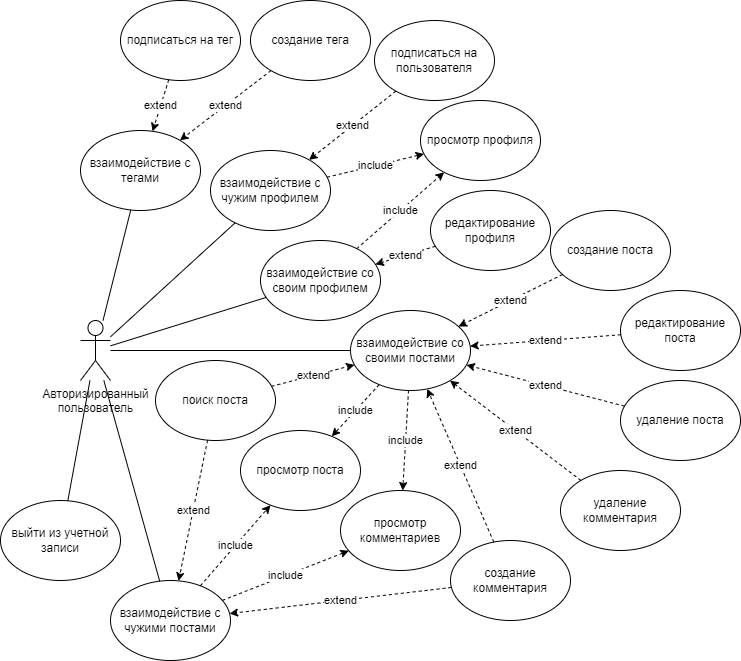

The diagram above was exported from draw.io. Its source (the exported page's mxGraphModel, read from the mxfile embedded in the PNG):
<mxGraphModel dx="1009" dy="1750" grid="1" gridSize="10" guides="1" tooltips="1" connect="1" arrows="1" fold="1" page="1" pageScale="1" pageWidth="827" pageHeight="1169" math="0" shadow="0">
  <root>
    <mxCell id="0" />
    <mxCell id="1" parent="0" />
    <mxCell id="96ZJifizX1_TAgQC58Ov-1" value="Авторизированный &lt;br&gt;пользователь" style="shape=umlActor;verticalLabelPosition=bottom;verticalAlign=top;html=1;outlineConnect=0;" parent="1" vertex="1">
      <mxGeometry x="120" y="250" width="30" height="60" as="geometry" />
    </mxCell>
    <mxCell id="96ZJifizX1_TAgQC58Ov-4" value="выйти из учетной записи" style="ellipse;whiteSpace=wrap;html=1;" parent="1" vertex="1">
      <mxGeometry x="40" y="430" width="120" height="80" as="geometry" />
    </mxCell>
    <mxCell id="96ZJifizX1_TAgQC58Ov-5" value="" style="endArrow=none;html=1;rounded=0;" parent="1" source="96ZJifizX1_TAgQC58Ov-1" target="96ZJifizX1_TAgQC58Ov-4" edge="1">
      <mxGeometry width="50" height="50" relative="1" as="geometry">
        <mxPoint x="135" y="250" as="sourcePoint" />
        <mxPoint x="440" y="280" as="targetPoint" />
      </mxGeometry>
    </mxCell>
    <mxCell id="96ZJifizX1_TAgQC58Ov-6" value="взаимодействие с чужим профилем" style="ellipse;whiteSpace=wrap;html=1;" parent="1" vertex="1">
      <mxGeometry x="250" y="80" width="120" height="80" as="geometry" />
    </mxCell>
    <mxCell id="96ZJifizX1_TAgQC58Ov-7" value="" style="endArrow=none;html=1;rounded=0;" parent="1" source="96ZJifizX1_TAgQC58Ov-1" target="96ZJifizX1_TAgQC58Ov-6" edge="1">
      <mxGeometry width="50" height="50" relative="1" as="geometry">
        <mxPoint x="390" y="320" as="sourcePoint" />
        <mxPoint x="440" y="270" as="targetPoint" />
      </mxGeometry>
    </mxCell>
    <mxCell id="96ZJifizX1_TAgQC58Ov-8" value="взаимодействие со своим профилем" style="ellipse;whiteSpace=wrap;html=1;" parent="1" vertex="1">
      <mxGeometry x="300" y="170" width="120" height="80" as="geometry" />
    </mxCell>
    <mxCell id="96ZJifizX1_TAgQC58Ov-9" value="редактирование профиля" style="ellipse;whiteSpace=wrap;html=1;" parent="1" vertex="1">
      <mxGeometry x="470" y="120" width="120" height="80" as="geometry" />
    </mxCell>
    <mxCell id="96ZJifizX1_TAgQC58Ov-10" value="" style="endArrow=none;html=1;rounded=0;" parent="1" source="96ZJifizX1_TAgQC58Ov-1" target="96ZJifizX1_TAgQC58Ov-8" edge="1">
      <mxGeometry width="50" height="50" relative="1" as="geometry">
        <mxPoint x="190" y="300" as="sourcePoint" />
        <mxPoint x="440" y="250" as="targetPoint" />
      </mxGeometry>
    </mxCell>
    <mxCell id="96ZJifizX1_TAgQC58Ov-11" value="просмотр профиля" style="ellipse;whiteSpace=wrap;html=1;" parent="1" vertex="1">
      <mxGeometry x="460" y="30" width="120" height="80" as="geometry" />
    </mxCell>
    <mxCell id="96ZJifizX1_TAgQC58Ov-12" value="include" style="endArrow=classic;html=1;rounded=0;dashed=1;" parent="1" source="96ZJifizX1_TAgQC58Ov-6" target="96ZJifizX1_TAgQC58Ov-11" edge="1">
      <mxGeometry width="50" height="50" relative="1" as="geometry">
        <mxPoint x="440.2316636985897" y="374.7297256849788" as="sourcePoint" />
        <mxPoint x="379.7683363014103" y="445.2702743150212" as="targetPoint" />
      </mxGeometry>
    </mxCell>
    <mxCell id="96ZJifizX1_TAgQC58Ov-13" value="include" style="endArrow=classic;html=1;rounded=0;dashed=1;" parent="1" source="96ZJifizX1_TAgQC58Ov-8" target="96ZJifizX1_TAgQC58Ov-11" edge="1">
      <mxGeometry width="50" height="50" relative="1" as="geometry">
        <mxPoint x="450.2316636985897" y="384.7297256849788" as="sourcePoint" />
        <mxPoint x="389.7683363014103" y="455.2702743150212" as="targetPoint" />
      </mxGeometry>
    </mxCell>
    <mxCell id="96ZJifizX1_TAgQC58Ov-14" value="extend" style="endArrow=classic;html=1;rounded=0;dashed=1;" parent="1" source="96ZJifizX1_TAgQC58Ov-9" target="96ZJifizX1_TAgQC58Ov-8" edge="1">
      <mxGeometry width="50" height="50" relative="1" as="geometry">
        <mxPoint x="590.1381696702047" y="430.1036272526535" as="sourcePoint" />
        <mxPoint x="509.86183032979534" y="369.8963727473465" as="targetPoint" />
      </mxGeometry>
    </mxCell>
    <mxCell id="96ZJifizX1_TAgQC58Ov-15" value="взаимодействие со&lt;br&gt;своими постами" style="ellipse;whiteSpace=wrap;html=1;" parent="1" vertex="1">
      <mxGeometry x="390" y="240" width="120" height="80" as="geometry" />
    </mxCell>
    <mxCell id="96ZJifizX1_TAgQC58Ov-16" value="взаимодействие с&lt;br&gt;чужими постами" style="ellipse;whiteSpace=wrap;html=1;" parent="1" vertex="1">
      <mxGeometry x="150" y="510" width="120" height="80" as="geometry" />
    </mxCell>
    <mxCell id="96ZJifizX1_TAgQC58Ov-17" value="" style="endArrow=none;html=1;rounded=0;" parent="1" source="96ZJifizX1_TAgQC58Ov-1" target="96ZJifizX1_TAgQC58Ov-15" edge="1">
      <mxGeometry width="50" height="50" relative="1" as="geometry">
        <mxPoint x="390" y="290" as="sourcePoint" />
        <mxPoint x="440" y="240" as="targetPoint" />
      </mxGeometry>
    </mxCell>
    <mxCell id="96ZJifizX1_TAgQC58Ov-18" value="" style="endArrow=none;html=1;rounded=0;" parent="1" source="96ZJifizX1_TAgQC58Ov-16" target="96ZJifizX1_TAgQC58Ov-1" edge="1">
      <mxGeometry width="50" height="50" relative="1" as="geometry">
        <mxPoint x="390" y="290" as="sourcePoint" />
        <mxPoint x="440" y="240" as="targetPoint" />
      </mxGeometry>
    </mxCell>
    <mxCell id="96ZJifizX1_TAgQC58Ov-33" value="просмотр поста" style="ellipse;whiteSpace=wrap;html=1;" parent="1" vertex="1">
      <mxGeometry x="280" y="360" width="120" height="80" as="geometry" />
    </mxCell>
    <mxCell id="96ZJifizX1_TAgQC58Ov-34" value="include" style="endArrow=classic;html=1;rounded=0;dashed=1;" parent="1" source="96ZJifizX1_TAgQC58Ov-15" target="96ZJifizX1_TAgQC58Ov-33" edge="1">
      <mxGeometry width="50" height="50" relative="1" as="geometry">
        <mxPoint x="520" y="710" as="sourcePoint" />
        <mxPoint x="408.5365853658536" y="438.780487804878" as="targetPoint" />
      </mxGeometry>
    </mxCell>
    <mxCell id="96ZJifizX1_TAgQC58Ov-35" value="редактирование поста" style="ellipse;whiteSpace=wrap;html=1;" parent="1" vertex="1">
      <mxGeometry x="660" y="220" width="120" height="80" as="geometry" />
    </mxCell>
    <mxCell id="96ZJifizX1_TAgQC58Ov-36" value="просмотр комментариев" style="ellipse;whiteSpace=wrap;html=1;" parent="1" vertex="1">
      <mxGeometry x="380" y="420" width="120" height="80" as="geometry" />
    </mxCell>
    <mxCell id="96ZJifizX1_TAgQC58Ov-37" value="include" style="endArrow=classic;html=1;rounded=0;dashed=1;" parent="1" source="96ZJifizX1_TAgQC58Ov-15" target="96ZJifizX1_TAgQC58Ov-36" edge="1">
      <mxGeometry width="50" height="50" relative="1" as="geometry">
        <mxPoint x="490" y="570" as="sourcePoint" />
        <mxPoint x="305.45975903362" y="651.3506024159501" as="targetPoint" />
      </mxGeometry>
    </mxCell>
    <mxCell id="96ZJifizX1_TAgQC58Ov-38" value="удаление поста" style="ellipse;whiteSpace=wrap;html=1;" parent="1" vertex="1">
      <mxGeometry x="660" y="310" width="120" height="80" as="geometry" />
    </mxCell>
    <mxCell id="96ZJifizX1_TAgQC58Ov-40" value="удаление комментария" style="ellipse;whiteSpace=wrap;html=1;" parent="1" vertex="1">
      <mxGeometry x="600" y="400" width="120" height="80" as="geometry" />
    </mxCell>
    <mxCell id="96ZJifizX1_TAgQC58Ov-41" value="extend" style="endArrow=classic;html=1;rounded=0;dashed=1;" parent="1" source="96ZJifizX1_TAgQC58Ov-35" target="96ZJifizX1_TAgQC58Ov-15" edge="1">
      <mxGeometry width="50" height="50" relative="1" as="geometry">
        <mxPoint x="409.07464438906163" y="409.33128019937794" as="sourcePoint" />
        <mxPoint x="515.1434906477048" y="493.68162461998236" as="targetPoint" />
      </mxGeometry>
    </mxCell>
    <mxCell id="96ZJifizX1_TAgQC58Ov-42" value="extend" style="endArrow=classic;html=1;rounded=0;dashed=1;" parent="1" source="96ZJifizX1_TAgQC58Ov-38" target="96ZJifizX1_TAgQC58Ov-15" edge="1">
      <mxGeometry width="50" height="50" relative="1" as="geometry">
        <mxPoint x="419.07464438906163" y="419.33128019937794" as="sourcePoint" />
        <mxPoint x="543.665631459995" y="512.1114561800016" as="targetPoint" />
      </mxGeometry>
    </mxCell>
    <mxCell id="96ZJifizX1_TAgQC58Ov-44" value="extend" style="endArrow=classic;html=1;rounded=0;dashed=1;" parent="1" source="96ZJifizX1_TAgQC58Ov-40" target="96ZJifizX1_TAgQC58Ov-15" edge="1">
      <mxGeometry width="50" height="50" relative="1" as="geometry">
        <mxPoint x="439.07464438906163" y="439.33128019937794" as="sourcePoint" />
        <mxPoint x="529.8618303297953" y="559.8963727473465" as="targetPoint" />
      </mxGeometry>
    </mxCell>
    <mxCell id="96ZJifizX1_TAgQC58Ov-45" value="поиск поста" style="ellipse;whiteSpace=wrap;html=1;" parent="1" vertex="1">
      <mxGeometry x="195" y="290" width="120" height="80" as="geometry" />
    </mxCell>
    <mxCell id="96ZJifizX1_TAgQC58Ov-46" value="extend" style="endArrow=classic;html=1;rounded=0;dashed=1;" parent="1" source="96ZJifizX1_TAgQC58Ov-45" target="96ZJifizX1_TAgQC58Ov-15" edge="1">
      <mxGeometry width="50" height="50" relative="1" as="geometry">
        <mxPoint x="614.2973955100342" y="634.0832791611779" as="sourcePoint" />
        <mxPoint x="435" y="660" as="targetPoint" />
      </mxGeometry>
    </mxCell>
    <mxCell id="96ZJifizX1_TAgQC58Ov-47" value="создание поста" style="ellipse;whiteSpace=wrap;html=1;" parent="1" vertex="1">
      <mxGeometry x="590" y="140" width="120" height="80" as="geometry" />
    </mxCell>
    <mxCell id="96ZJifizX1_TAgQC58Ov-48" value="extend" style="endArrow=classic;html=1;rounded=0;dashed=1;" parent="1" source="96ZJifizX1_TAgQC58Ov-47" target="96ZJifizX1_TAgQC58Ov-15" edge="1">
      <mxGeometry width="50" height="50" relative="1" as="geometry">
        <mxPoint x="670" y="360" as="sourcePoint" />
        <mxPoint x="400" y="360" as="targetPoint" />
      </mxGeometry>
    </mxCell>
    <mxCell id="96ZJifizX1_TAgQC58Ov-49" value="создание комментария" style="ellipse;whiteSpace=wrap;html=1;" parent="1" vertex="1">
      <mxGeometry x="490" y="470" width="120" height="80" as="geometry" />
    </mxCell>
    <mxCell id="96ZJifizX1_TAgQC58Ov-50" value="extend" style="endArrow=classic;html=1;rounded=0;dashed=1;" parent="1" source="96ZJifizX1_TAgQC58Ov-49" target="96ZJifizX1_TAgQC58Ov-15" edge="1">
      <mxGeometry width="50" height="50" relative="1" as="geometry">
        <mxPoint x="673.5560256267177" y="446.4340662450479" as="sourcePoint" />
        <mxPoint x="496.4159509973774" y="403.61764334419456" as="targetPoint" />
      </mxGeometry>
    </mxCell>
    <mxCell id="96ZJifizX1_TAgQC58Ov-51" value="extend" style="endArrow=classic;html=1;rounded=0;dashed=1;" parent="1" source="96ZJifizX1_TAgQC58Ov-49" target="96ZJifizX1_TAgQC58Ov-16" edge="1">
      <mxGeometry width="50" height="50" relative="1" as="geometry">
        <mxPoint x="379.88105300851703" y="502.259695983832" as="sourcePoint" />
        <mxPoint x="419.8994199407116" y="427.68858761116553" as="targetPoint" />
      </mxGeometry>
    </mxCell>
    <mxCell id="96ZJifizX1_TAgQC58Ov-52" value="include" style="endArrow=classic;html=1;rounded=0;dashed=1;" parent="1" source="96ZJifizX1_TAgQC58Ov-16" target="96ZJifizX1_TAgQC58Ov-36" edge="1">
      <mxGeometry width="50" height="50" relative="1" as="geometry">
        <mxPoint x="456.48142481378477" y="385.5448262821949" as="sourcePoint" />
        <mxPoint x="387.541203112587" y="474.4629637256942" as="targetPoint" />
      </mxGeometry>
    </mxCell>
    <mxCell id="96ZJifizX1_TAgQC58Ov-53" value="extend" style="endArrow=classic;html=1;rounded=0;dashed=1;" parent="1" source="96ZJifizX1_TAgQC58Ov-45" target="96ZJifizX1_TAgQC58Ov-16" edge="1">
      <mxGeometry width="50" height="50" relative="1" as="geometry">
        <mxPoint x="382.24066673976245" y="561.8932605733676" as="sourcePoint" />
        <mxPoint x="465.71345637376135" y="388.09696588799716" as="targetPoint" />
      </mxGeometry>
    </mxCell>
    <mxCell id="96ZJifizX1_TAgQC58Ov-54" value="include" style="endArrow=classic;html=1;rounded=0;dashed=1;" parent="1" source="96ZJifizX1_TAgQC58Ov-16" target="96ZJifizX1_TAgQC58Ov-33" edge="1">
      <mxGeometry width="50" height="50" relative="1" as="geometry">
        <mxPoint x="482.08098228566905" y="389.97953571522885" as="sourcePoint" />
        <mxPoint x="471.9300351724239" y="600.0206999997899" as="targetPoint" />
      </mxGeometry>
    </mxCell>
    <mxCell id="n0T3JVt3A8gwzLf25vEu-1" value="создание тега" style="ellipse;whiteSpace=wrap;html=1;" parent="1" vertex="1">
      <mxGeometry x="290" y="-70" width="120" height="80" as="geometry" />
    </mxCell>
    <mxCell id="n0T3JVt3A8gwzLf25vEu-2" value="extend" style="endArrow=classic;html=1;rounded=0;dashed=1;" parent="1" source="n0T3JVt3A8gwzLf25vEu-1" target="B4IUZA7skDsHex7iutKC-3" edge="1">
      <mxGeometry width="50" height="50" relative="1" as="geometry">
        <mxPoint x="612" y="214" as="sourcePoint" />
        <mxPoint x="508" y="266" as="targetPoint" />
      </mxGeometry>
    </mxCell>
    <mxCell id="B4IUZA7skDsHex7iutKC-1" value="подписаться на пользователя" style="ellipse;whiteSpace=wrap;html=1;" parent="1" vertex="1">
      <mxGeometry x="414" y="-50" width="120" height="80" as="geometry" />
    </mxCell>
    <mxCell id="B4IUZA7skDsHex7iutKC-2" value="extend" style="endArrow=classic;html=1;rounded=0;dashed=1;" parent="1" source="B4IUZA7skDsHex7iutKC-1" target="96ZJifizX1_TAgQC58Ov-6" edge="1">
      <mxGeometry width="50" height="50" relative="1" as="geometry">
        <mxPoint x="453" y="183" as="sourcePoint" />
        <mxPoint x="387" y="197" as="targetPoint" />
      </mxGeometry>
    </mxCell>
    <mxCell id="B4IUZA7skDsHex7iutKC-3" value="взаимодействие с тегами" style="ellipse;whiteSpace=wrap;html=1;" parent="1" vertex="1">
      <mxGeometry x="120" y="60" width="120" height="80" as="geometry" />
    </mxCell>
    <mxCell id="B4IUZA7skDsHex7iutKC-4" value="подписаться на тег" style="ellipse;whiteSpace=wrap;html=1;" parent="1" vertex="1">
      <mxGeometry x="160" y="-70" width="120" height="80" as="geometry" />
    </mxCell>
    <mxCell id="B4IUZA7skDsHex7iutKC-5" value="extend" style="endArrow=classic;html=1;rounded=0;dashed=1;" parent="1" source="B4IUZA7skDsHex7iutKC-4" target="B4IUZA7skDsHex7iutKC-3" edge="1">
      <mxGeometry width="50" height="50" relative="1" as="geometry">
        <mxPoint x="97" y="520" as="sourcePoint" />
        <mxPoint x="93" y="480" as="targetPoint" />
      </mxGeometry>
    </mxCell>
    <mxCell id="B4IUZA7skDsHex7iutKC-6" value="" style="endArrow=none;html=1;rounded=0;" parent="1" source="B4IUZA7skDsHex7iutKC-3" target="96ZJifizX1_TAgQC58Ov-1" edge="1">
      <mxGeometry width="50" height="50" relative="1" as="geometry">
        <mxPoint x="390" y="310" as="sourcePoint" />
        <mxPoint x="440" y="260" as="targetPoint" />
      </mxGeometry>
    </mxCell>
  </root>
</mxGraphModel>